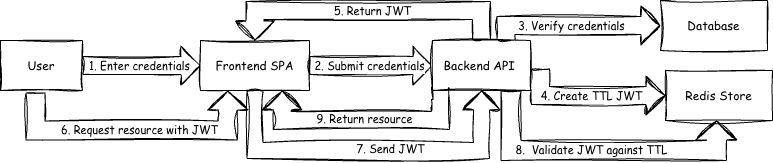

The diagram above was exported from draw.io. Its source (the exported page's mxGraphModel, read from the mxfile embedded in the PNG):
<mxGraphModel dx="1188" dy="794" grid="1" gridSize="10" guides="1" tooltips="1" connect="1" arrows="1" fold="1" page="1" pageScale="1" pageWidth="827" pageHeight="1169" math="0" shadow="0">
  <root>
    <mxCell id="0" />
    <mxCell id="1" parent="0" />
    <mxCell id="qO_QieamN__wBOh6dNcV-1" parent="1" style="rounded=0;whiteSpace=wrap;html=1;sketch=1;curveFitting=1;jiggle=2;fontFamily=Comic Sans MS;" value="&lt;font&gt;User&lt;/font&gt;" vertex="1">
      <mxGeometry height="50" width="82" x="28" y="110" as="geometry" />
    </mxCell>
    <mxCell id="qO_QieamN__wBOh6dNcV-3" parent="1" style="rounded=0;whiteSpace=wrap;html=1;sketch=1;curveFitting=1;jiggle=2;fontFamily=Comic Sans MS;" value="&lt;font&gt;Frontend SPA&lt;/font&gt;" vertex="1">
      <mxGeometry height="50" width="109" x="228" y="110" as="geometry" />
    </mxCell>
    <mxCell id="qO_QieamN__wBOh6dNcV-4" parent="1" style="rounded=0;whiteSpace=wrap;html=1;sketch=1;curveFitting=1;jiggle=2;fontFamily=Comic Sans MS;" value="Redis&amp;nbsp;Store" vertex="1">
      <mxGeometry height="50" width="107" x="693" y="140" as="geometry" />
    </mxCell>
    <mxCell id="qO_QieamN__wBOh6dNcV-7" edge="1" parent="1" source="qO_QieamN__wBOh6dNcV-3" style="shape=flexArrow;endArrow=classic;html=1;rounded=0;exitX=1;exitY=0.5;exitDx=0;exitDy=0;entryX=0;entryY=0.5;entryDx=0;entryDy=0;width=18;sketch=1;curveFitting=1;jiggle=2;" target="qO_QieamN__wBOh6dNcV-21" value="">
      <mxGeometry height="50" relative="1" width="50" as="geometry">
        <mxPoint x="358" y="200" as="sourcePoint" />
        <mxPoint x="476" y="200" as="targetPoint" />
      </mxGeometry>
    </mxCell>
    <mxCell id="qO_QieamN__wBOh6dNcV-8" connectable="0" parent="qO_QieamN__wBOh6dNcV-7" style="edgeLabel;html=1;align=center;verticalAlign=middle;resizable=0;points=[];" value="&lt;font face=&quot;Comic Sans MS&quot;&gt;2. Submit credentials&lt;/font&gt;" vertex="1">
      <mxGeometry relative="1" x="0.2712" as="geometry">
        <mxPoint x="-19" as="offset" />
      </mxGeometry>
    </mxCell>
    <mxCell id="qO_QieamN__wBOh6dNcV-9" edge="1" parent="1" source="qO_QieamN__wBOh6dNcV-21" style="shape=flexArrow;endArrow=classic;html=1;rounded=0;exitX=1;exitY=0.75;exitDx=0;exitDy=0;width=18;sketch=1;curveFitting=1;jiggle=2;entryX=0;entryY=0.5;entryDx=0;entryDy=0;edgeStyle=orthogonalEdgeStyle;" target="qO_QieamN__wBOh6dNcV-4" value="">
      <mxGeometry height="50" relative="1" width="50" as="geometry">
        <Array as="points">
          <mxPoint x="568" y="148" />
          <mxPoint x="568" y="165" />
        </Array>
        <mxPoint x="598" y="190" as="sourcePoint" />
        <mxPoint x="678" y="150" as="targetPoint" />
      </mxGeometry>
    </mxCell>
    <mxCell id="qO_QieamN__wBOh6dNcV-10" connectable="0" parent="qO_QieamN__wBOh6dNcV-9" style="edgeLabel;html=1;align=center;verticalAlign=middle;resizable=0;points=[];" value="&lt;font face=&quot;Comic Sans MS&quot;&gt;4. Create TTL&amp;nbsp;JWT&lt;/font&gt;" vertex="1">
      <mxGeometry relative="1" x="0.2712" as="geometry">
        <mxPoint x="-19" as="offset" />
      </mxGeometry>
    </mxCell>
    <mxCell id="qO_QieamN__wBOh6dNcV-11" edge="1" parent="1" source="qO_QieamN__wBOh6dNcV-21" style="shape=flexArrow;endArrow=classic;html=1;rounded=0;entryX=0.5;entryY=0;entryDx=0;entryDy=0;exitX=0.5;exitY=0;exitDx=0;exitDy=0;edgeStyle=orthogonalEdgeStyle;width=18;sketch=1;curveFitting=1;jiggle=2;" target="qO_QieamN__wBOh6dNcV-3" value="">
      <mxGeometry height="50" relative="1" width="50" as="geometry">
        <Array as="points">
          <mxPoint x="509" y="80" />
          <mxPoint x="283" y="80" />
        </Array>
        <mxPoint x="388" y="390" as="sourcePoint" />
        <mxPoint x="438" y="340" as="targetPoint" />
      </mxGeometry>
    </mxCell>
    <mxCell id="qO_QieamN__wBOh6dNcV-12" connectable="0" parent="qO_QieamN__wBOh6dNcV-11" style="edgeLabel;html=1;align=center;verticalAlign=middle;resizable=0;points=[];" value="&lt;div&gt;&lt;font face=&quot;Comic Sans MS&quot;&gt;5.&amp;nbsp;&lt;/font&gt;&lt;span style=&quot;background-color: light-dark(#ffffff, var(--ge-dark-color, #121212));&quot;&gt;&lt;font face=&quot;Comic Sans MS&quot;&gt;Return JWT&lt;/font&gt;&lt;/span&gt;&lt;/div&gt;" vertex="1">
      <mxGeometry relative="1" x="-0.0444" y="4" as="geometry">
        <mxPoint x="-3" y="-4" as="offset" />
      </mxGeometry>
    </mxCell>
    <mxCell id="qO_QieamN__wBOh6dNcV-13" edge="1" parent="1" source="qO_QieamN__wBOh6dNcV-1" style="shape=flexArrow;endArrow=classic;html=1;rounded=0;exitX=0.427;exitY=1.04;exitDx=0;exitDy=0;exitPerimeter=0;entryX=0.25;entryY=1;entryDx=0;entryDy=0;width=19;edgeStyle=orthogonalEdgeStyle;sketch=1;curveFitting=1;jiggle=2;" target="qO_QieamN__wBOh6dNcV-3" value="">
      <mxGeometry height="50" relative="1" width="50" as="geometry">
        <Array as="points">
          <mxPoint x="63" y="200" />
          <mxPoint x="255" y="200" />
        </Array>
        <mxPoint x="388" y="390" as="sourcePoint" />
        <mxPoint x="438" y="340" as="targetPoint" />
      </mxGeometry>
    </mxCell>
    <mxCell id="qO_QieamN__wBOh6dNcV-14" connectable="0" parent="qO_QieamN__wBOh6dNcV-13" style="edgeLabel;html=1;align=center;verticalAlign=middle;resizable=0;points=[];" value="&lt;font face=&quot;Comic Sans MS&quot;&gt;6. Request resource&amp;nbsp;with JWT&lt;/font&gt;" vertex="1">
      <mxGeometry relative="1" x="0.0487" y="1" as="geometry">
        <mxPoint as="offset" />
      </mxGeometry>
    </mxCell>
    <mxCell id="qO_QieamN__wBOh6dNcV-15" edge="1" parent="1" source="qO_QieamN__wBOh6dNcV-3" style="shape=flexArrow;endArrow=classic;html=1;rounded=0;exitX=0.5;exitY=1;exitDx=0;exitDy=0;entryX=0.5;entryY=1;entryDx=0;entryDy=0;edgeStyle=orthogonalEdgeStyle;width=16;sketch=1;curveFitting=1;jiggle=2;" target="qO_QieamN__wBOh6dNcV-21" value="">
      <mxGeometry height="50" relative="1" width="50" as="geometry">
        <Array as="points">
          <mxPoint x="283" y="220" />
          <mxPoint x="509" y="220" />
        </Array>
        <mxPoint x="388" y="390" as="sourcePoint" />
        <mxPoint x="438" y="340" as="targetPoint" />
      </mxGeometry>
    </mxCell>
    <mxCell id="qO_QieamN__wBOh6dNcV-16" connectable="0" parent="qO_QieamN__wBOh6dNcV-15" style="edgeLabel;html=1;align=center;verticalAlign=middle;resizable=0;points=[];" value="&lt;font face=&quot;Comic Sans MS&quot;&gt;7. Send JWT&lt;/font&gt;" vertex="1">
      <mxGeometry relative="1" x="0.1363" y="-5" as="geometry">
        <mxPoint x="-2" y="-7" as="offset" />
      </mxGeometry>
    </mxCell>
    <mxCell id="qO_QieamN__wBOh6dNcV-17" edge="1" parent="1" style="shape=flexArrow;endArrow=classic;html=1;rounded=0;exitX=0.75;exitY=1;exitDx=0;exitDy=0;edgeStyle=orthogonalEdgeStyle;width=20;sketch=1;curveFitting=1;jiggle=2;" value="">
      <mxGeometry height="50" relative="1" width="50" as="geometry">
        <Array as="points">
          <mxPoint x="539" y="220" />
          <mxPoint x="744" y="220" />
        </Array>
        <mxPoint x="538.5" y="160" as="sourcePoint" />
        <mxPoint x="744" y="190" as="targetPoint" />
      </mxGeometry>
    </mxCell>
    <mxCell id="qO_QieamN__wBOh6dNcV-18" connectable="0" parent="qO_QieamN__wBOh6dNcV-17" style="edgeLabel;html=1;align=center;verticalAlign=middle;resizable=0;points=[];" value="&lt;font face=&quot;Comic Sans MS&quot;&gt;8.&amp;nbsp;&amp;nbsp;Validate JWT against TTL&lt;/font&gt;" vertex="1">
      <mxGeometry relative="1" x="-0.0491" y="-1" as="geometry">
        <mxPoint y="-2" as="offset" />
      </mxGeometry>
    </mxCell>
    <mxCell id="qO_QieamN__wBOh6dNcV-19" edge="1" parent="1" source="qO_QieamN__wBOh6dNcV-21" style="shape=flexArrow;endArrow=classic;html=1;rounded=0;entryX=0.75;entryY=1;entryDx=0;entryDy=0;exitX=0;exitY=1;exitDx=0;exitDy=0;edgeStyle=orthogonalEdgeStyle;width=18;sketch=1;curveFitting=1;jiggle=2;" target="qO_QieamN__wBOh6dNcV-3" value="">
      <mxGeometry height="50" relative="1" width="50" as="geometry">
        <Array as="points">
          <mxPoint x="468" y="160" />
          <mxPoint x="468" y="190" />
          <mxPoint x="310" y="190" />
        </Array>
        <mxPoint x="388" y="390" as="sourcePoint" />
        <mxPoint x="438" y="340" as="targetPoint" />
      </mxGeometry>
    </mxCell>
    <mxCell id="qO_QieamN__wBOh6dNcV-20" connectable="0" parent="qO_QieamN__wBOh6dNcV-19" style="edgeLabel;html=1;align=center;verticalAlign=middle;resizable=0;points=[];" value="&lt;font face=&quot;Comic Sans MS&quot;&gt;9. Return resource&lt;/font&gt;" vertex="1">
      <mxGeometry relative="1" x="0.0181" y="2" as="geometry">
        <mxPoint y="-4" as="offset" />
      </mxGeometry>
    </mxCell>
    <mxCell id="qO_QieamN__wBOh6dNcV-21" parent="1" style="rounded=0;whiteSpace=wrap;html=1;sketch=1;curveFitting=1;jiggle=2;fontFamily=Comic Sans MS;" value="&lt;font&gt;Backend API&amp;nbsp;&lt;/font&gt;" vertex="1">
      <mxGeometry height="50" width="98" x="460" y="110" as="geometry" />
    </mxCell>
    <mxCell id="qO_QieamN__wBOh6dNcV-22" parent="1" style="rounded=0;whiteSpace=wrap;html=1;sketch=1;curveFitting=1;jiggle=2;fontFamily=Comic Sans MS;" value="Database" vertex="1">
      <mxGeometry height="50" width="107" x="688" y="70" as="geometry" />
    </mxCell>
    <mxCell id="qO_QieamN__wBOh6dNcV-23" edge="1" parent="1" source="qO_QieamN__wBOh6dNcV-21" style="shape=flexArrow;endArrow=classic;html=1;rounded=0;entryX=0;entryY=0.5;entryDx=0;entryDy=0;exitX=0.75;exitY=0;exitDx=0;exitDy=0;edgeStyle=orthogonalEdgeStyle;width=18;sketch=1;curveFitting=1;jiggle=2;" target="qO_QieamN__wBOh6dNcV-22" value="">
      <mxGeometry height="50" relative="1" width="50" as="geometry">
        <mxPoint x="388" y="390" as="sourcePoint" />
        <mxPoint x="438" y="340" as="targetPoint" />
      </mxGeometry>
    </mxCell>
    <mxCell id="qO_QieamN__wBOh6dNcV-24" connectable="0" parent="qO_QieamN__wBOh6dNcV-23" style="edgeLabel;html=1;align=center;verticalAlign=middle;resizable=0;points=[];" value="&lt;font face=&quot;Comic Sans MS&quot;&gt;3. Verify credentials&lt;/font&gt;" vertex="1">
      <mxGeometry relative="1" x="0.4336" y="-1" as="geometry">
        <mxPoint x="-41" y="-1" as="offset" />
      </mxGeometry>
    </mxCell>
    <mxCell id="qO_QieamN__wBOh6dNcV-5" edge="1" parent="1" source="qO_QieamN__wBOh6dNcV-1" style="shape=flexArrow;endArrow=classic;html=1;rounded=0;width=18;sketch=1;curveFitting=1;jiggle=2;exitX=1;exitY=0.5;exitDx=0;exitDy=0;" target="qO_QieamN__wBOh6dNcV-3" value="">
      <mxGeometry height="50" relative="1" width="50" as="geometry">
        <mxPoint x="140" y="70" as="sourcePoint" />
        <mxPoint x="258" y="70" as="targetPoint" />
      </mxGeometry>
    </mxCell>
    <mxCell id="qO_QieamN__wBOh6dNcV-6" connectable="0" parent="qO_QieamN__wBOh6dNcV-5" style="edgeLabel;html=1;align=center;verticalAlign=middle;resizable=0;points=[];" value="&lt;font face=&quot;Comic Sans MS&quot;&gt;1. Enter credentials&lt;/font&gt;" vertex="1">
      <mxGeometry relative="1" x="0.2712" as="geometry">
        <mxPoint x="-19" as="offset" />
      </mxGeometry>
    </mxCell>
  </root>
</mxGraphModel>